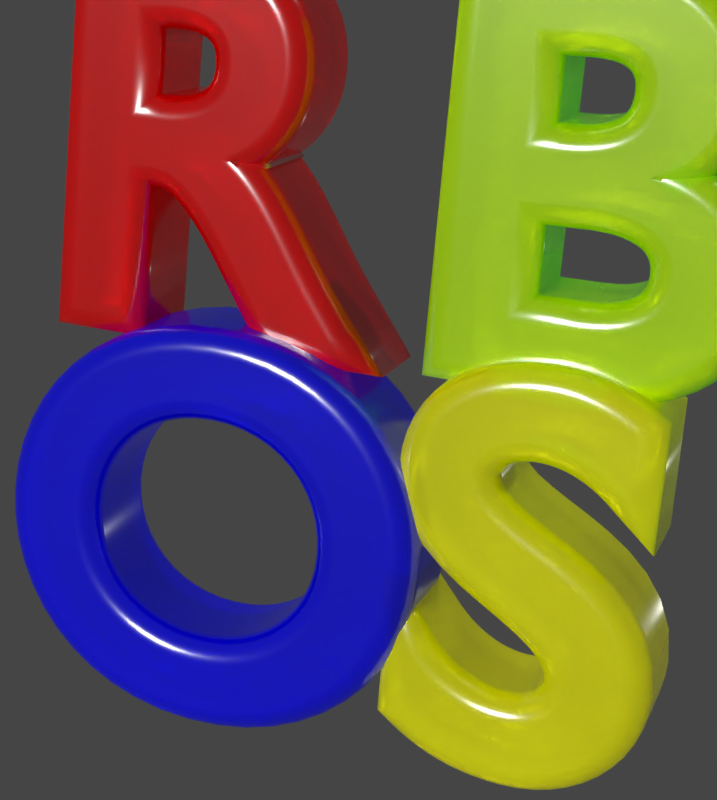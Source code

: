 # Source: rbos_logo_new_source.blend  (saved by Blender 4.2.66; exported with 4.5.12 LTS)
import bpy
from mathutils import Matrix  # noqa: F401  (used for matrix-valued properties, if any)

bpy.ops.wm.read_factory_settings(use_empty=True)
scene = bpy.context.scene
scene.name = 'Scene_Calamares_Logo'

# ---- collections
col_collection_1 = bpy.data.collections.new('Collection 1'); scene.collection.children.link(col_collection_1)

# ---- materials (node trees are filled in below, after node groups)
mat_material_s = bpy.data.materials.new('Material_S')
mat_material_s.alpha_threshold = 0.0
mat_material_s.use_transparent_shadow = False
mat_material_s.roughness = 0.5
mat_material_s.specular_intensity = 1.0
mat_material_s.line_color = (0.0, 0.0, 0.0, 1.0)
mat_material_o = bpy.data.materials.new('Material_O')
mat_material_o.alpha_threshold = 0.0
mat_material_o.use_transparent_shadow = False
mat_material_o.roughness = 0.5
mat_material_o.specular_intensity = 1.0
mat_material_o.line_color = (0.0, 0.0, 0.0, 1.0)
mat_material_b = bpy.data.materials.new('Material_B')
mat_material_b.alpha_threshold = 0.0
mat_material_b.use_transparent_shadow = False
mat_material_b.roughness = 0.5
mat_material_b.specular_intensity = 1.0
mat_material_b.line_color = (0.0, 0.0, 0.0, 1.0)
mat_material_r = bpy.data.materials.new('Material_R')
mat_material_r.alpha_threshold = 0.0
mat_material_r.use_transparent_shadow = False
mat_material_r.roughness = 0.5
mat_material_r.specular_intensity = 1.0
mat_material_r.line_color = (0.0, 0.0, 0.0, 1.0)

# ---- material node trees
mat_material_s.use_nodes = True; mat_material_s.node_tree.nodes.clear()
_N = mat_material_s.node_tree.nodes; _L = mat_material_s.node_tree.links
n0 = _N.new('ShaderNodeBsdfPrincipled'); n0.name = 'Principled BSDF'; n0.location = (10, 300)
n0.inputs[0].default_value = (1.0, 1.0, 0.0, 1.0)
n0.inputs[2].default_value = 0.2
n0.inputs[3].default_value = 2.0
n0.inputs[18].default_value = 0.5
n0.inputs[20].default_value = 0.0
n0.inputs[22].default_value = (1.0, 0.0, 0.004291, 1.0)
n0.inputs[27].default_value = (1.0, 1.0, 0.0, 1.0)
n0.inputs[28].default_value = 0.044
n1 = _N.new('ShaderNodeOutputMaterial'); n1.name = 'Material Output'; n1.location = (300, 300)
_L.new(n0.outputs[0], n1.inputs[0])
n1.is_active_output = True
mat_material_o.use_nodes = True; mat_material_o.node_tree.nodes.clear()
_N = mat_material_o.node_tree.nodes; _L = mat_material_o.node_tree.links
n0 = _N.new('ShaderNodeBsdfPrincipled'); n0.name = 'Principled BSDF'; n0.location = (10, 300)
n0.inputs[0].default_value = (1.907e-06, 0.0, 1.0, 1.0)
n0.inputs[2].default_value = 0.2
n0.inputs[3].default_value = 2.0
n0.inputs[18].default_value = 0.5
n0.inputs[20].default_value = 0.0
n0.inputs[27].default_value = (0.0, 0.0, 1.0, 1.0)
n0.inputs[28].default_value = 0.044
n1 = _N.new('ShaderNodeOutputMaterial'); n1.name = 'Material Output'; n1.location = (300, 300)
_L.new(n0.outputs[0], n1.inputs[0])
n1.is_active_output = True
mat_material_b.use_nodes = True; mat_material_b.node_tree.nodes.clear()
_N = mat_material_b.node_tree.nodes; _L = mat_material_b.node_tree.links
n0 = _N.new('ShaderNodeBsdfPrincipled'); n0.name = 'Principled BSDF'; n0.location = (10, 300)
n0.inputs[0].default_value = (0.8, 1.0, 0.0, 1.0)
n0.inputs[2].default_value = 0.2
n0.inputs[3].default_value = 2.0
n0.inputs[18].default_value = 0.5
n0.inputs[20].default_value = 0.0
n0.inputs[27].default_value = (2.146e-06, 1.0, 0.0, 1.0)
n0.inputs[28].default_value = 0.044
n1 = _N.new('ShaderNodeOutputMaterial'); n1.name = 'Material Output'; n1.location = (300, 300)
_L.new(n0.outputs[0], n1.inputs[0])
n1.is_active_output = True
mat_material_r.use_nodes = True; mat_material_r.node_tree.nodes.clear()
_N = mat_material_r.node_tree.nodes; _L = mat_material_r.node_tree.links
n0 = _N.new('ShaderNodeBsdfPrincipled'); n0.name = 'Principled BSDF'; n0.location = (10, 300)
n0.inputs[0].default_value = (1.0, 0.0, 0.0, 1.0)
n0.inputs[2].default_value = 0.2
n0.inputs[3].default_value = 2.0
n0.inputs[18].default_value = 0.5
n0.inputs[20].default_value = 0.0
n0.inputs[27].default_value = (1.0, 0.0, 0.0, 1.0)
n0.inputs[28].default_value = 0.022
n1 = _N.new('ShaderNodeOutputMaterial'); n1.name = 'Material Output'; n1.location = (300, 300)
_L.new(n0.outputs[0], n1.inputs[0])
n1.is_active_output = True

# ---- world
world_world = bpy.data.worlds.new('World'); scene.world = world_world
world_world.use_nodes = True; world_world.node_tree.nodes.clear()
_N = world_world.node_tree.nodes; _L = world_world.node_tree.links
n0 = _N.new('ShaderNodeOutputWorld'); n0.name = 'World Output'; n0.location = (300, 300)
n1 = _N.new('ShaderNodeBackground'); n1.name = 'Background'; n1.location = (10, 300)
n1.inputs[0].default_value = (0.06, 0.06, 0.06, 1.0)
_L.new(n1.outputs[0], n0.inputs[0])
n0.is_active_output = True
world_world.color = (0.116, 0.116, 0.116)
world_world.use_sun_shadow = False
world_world.sun_shadow_jitter_overblur = 0.0
world_world.cycles.sampling_method = 'MANUAL'

# ---- cameras
cam_camera = bpy.data.cameras.new('Camera')
cam_camera.clip_end = 100.0
cam_camera.lens = 71.1
cam_camera.sensor_width = 32.0
cam_camera.sensor_height = 18.0
cam_camera.ortho_scale = 7.314
cam_camera.shift_x = 0.45
cam_camera.shift_y = -0.141
cam_camera.dof.focus_distance = 0.0
cam_camera.dof.aperture_fstop = 128.0

# ---- lights
light_sun = bpy.data.lights.new('Sun', 'SUN')
light_sun.transmission_factor = 0.0
light_sun.angle = 0.1993
light_sun.energy = 2.0
light_sun.shadow_buffer_clip_start = 0.5
light_sun.shadow_soft_size = 0.1
light_sun.shadow_cascade_max_distance = 1000.0
light_point = bpy.data.lights.new('Point', 'POINT')
light_point.transmission_factor = 0.0
light_point.shadow_buffer_clip_start = 0.5
light_point.shadow_soft_size = 0.1335
light_point.shadow_maximum_resolution = 0.006
light_point.use_absolute_resolution = True
light_lamp = bpy.data.lights.new('Lamp', 'POINT')
light_lamp.transmission_factor = 0.0
light_lamp.cutoff_distance = 30.0
light_lamp.energy = 100.0
light_lamp.shadow_buffer_clip_start = 1.001
light_lamp.shadow_soft_size = 0.1
light_lamp.shadow_maximum_resolution = 0.006
light_lamp.use_absolute_resolution = True

# ---- curves / text
txt_text_s = bpy.data.curves.new('Text_S', 'FONT')
txt_text_s.dimensions = '2D'
txt_text_s.body = 'S'
txt_text_s.materials.append(mat_material_s)
txt_text_s.use_path_clamp = True
txt_text_s.bevel_resolution = 32
txt_text_s.extrude = 0.1721
txt_text_s.bevel_depth = 0.091
txt_text_s.size = 2.0
txt_text_o = bpy.data.curves.new('Text_O', 'FONT')
txt_text_o.dimensions = '2D'
txt_text_o.body = 'O'
txt_text_o.materials.append(mat_material_o)
txt_text_o.use_path_clamp = True
txt_text_o.bevel_resolution = 32
txt_text_o.extrude = 0.1721
txt_text_o.bevel_depth = 0.091
txt_text_o.size = 2.0
txt_text_b = bpy.data.curves.new('Text_B', 'FONT')
txt_text_b.dimensions = '2D'
txt_text_b.body = 'B'
txt_text_b.materials.append(mat_material_b)
txt_text_b.use_path_clamp = True
txt_text_b.bevel_resolution = 32
txt_text_b.extrude = 0.1721
txt_text_b.bevel_depth = 0.091
txt_text_b.use_fill_caps = True
txt_text_b.size = 2.0
txt_text_r = bpy.data.curves.new('Text_R', 'FONT')
txt_text_r.dimensions = '2D'
txt_text_r.body = 'R'
txt_text_r.materials.append(mat_material_r)
txt_text_r.use_path_clamp = True
txt_text_r.bevel_profile.use_clip = True
txt_text_r.bevel_resolution = 32
txt_text_r.extrude = 0.1721
txt_text_r.bevel_depth = 0.091
txt_text_r.size = 2.0

# ---- objects
ob_text_s = bpy.data.objects.new('Text_S', txt_text_s)
ob_text_o = bpy.data.objects.new('Text_O', txt_text_o)
ob_text_b = bpy.data.objects.new('Text_B', txt_text_b)
ob_sun = bpy.data.objects.new('Sun', light_sun)
ob_point = bpy.data.objects.new('Point', light_point)
ob_text_r = bpy.data.objects.new('Text_R', txt_text_r)
ob_lamp = bpy.data.objects.new('Lamp', light_lamp)
ob_camera = bpy.data.objects.new('Camera', cam_camera)

# ---- transforms, parenting, visibility, modifiers, constraints
ob_text_s.location = (1.491, 0.04309, -0.9795)
ob_text_s.rotation_euler = (1.341, -0.07541, 0.106)
ob_text_s.lineart.crease_threshold = 0.0
ob_text_o.location = (-0.02144, -0.1758, -1.136)
ob_text_o.rotation_euler = (1.341, -0.07541, 0.106)
ob_text_o.lineart.crease_threshold = 0.0
ob_text_b.location = (1.294, 0.4599, 0.3642)
ob_text_b.rotation_euler = (1.341, -0.07541, 0.106)
ob_text_b.lineart.crease_threshold = 0.0
ob_sun.location = (-5.577, -6.129, 5.271)
ob_sun.rotation_euler = (0.9933, -0.6467, 0.2757)
ob_sun.lineart.crease_threshold = 0.0
ob_point.location = (3.375, 4.962, -2.174)
ob_point.lineart.crease_threshold = 0.0
ob_text_r.location = (-0.1507, 0.2771, 0.2336)
ob_text_r.rotation_euler = (1.341, -0.07541, 0.106)
ob_text_r.lineart.crease_threshold = 0.0
ob_lamp.location = (4.076, 3.886, 5.904)
ob_lamp.rotation_euler = (0.6503, 0.05522, 1.866)
ob_lamp.lock_rotations_4d = False
ob_lamp.empty_display_type = 'ARROWS'
ob_lamp.color = (0.0, 0.0, 0.0, 0.0)
ob_lamp.lineart.crease_threshold = 0.0
ob_camera.location = (3.3, -5.241, 3.48)
ob_camera.rotation_euler = (1.109, 0.0, 0.602)
ob_camera.lock_rotations_4d = False
ob_camera.empty_display_type = 'ARROWS'
ob_camera.color = (0.0, 0.0, 0.0, 0.0)
ob_camera.display_type = 'WIRE'
ob_camera.lineart.crease_threshold = 0.0

# ---- collection membership
col_collection_1.objects.link(ob_text_s)
col_collection_1.objects.link(ob_text_o)
col_collection_1.objects.link(ob_text_b)
col_collection_1.objects.link(ob_sun)
col_collection_1.objects.link(ob_point)
col_collection_1.objects.link(ob_text_r)
col_collection_1.objects.link(ob_lamp)
col_collection_1.objects.link(ob_camera)

# ---- scene / render settings (as saved in the file)
scene.camera = ob_camera
scene.frame_start = 1; scene.frame_end = 250; scene.frame_set(2)
scene.render.engine = 'CYCLES'
scene.render.image_settings.compression = 100
scene.render.resolution_x = 667
scene.render.resolution_y = 744
scene.render.dither_intensity = 0.0
scene.render.film_transparent = True
scene.render.use_stamp_filename = False
scene.render.use_stamp_sequencer_strip = True
scene.cycles.samples = 128
scene.cycles.sampling_pattern = 'TABULATED_SOBOL'
scene.cycles.use_adaptive_sampling = False
scene.cycles.use_light_tree = False
scene.cycles.blur_glossy = 0.0
scene.cycles.sample_clamp_indirect = 0.0
scene.view_settings.view_transform = 'Standard'
bpy.context.view_layer.update()
